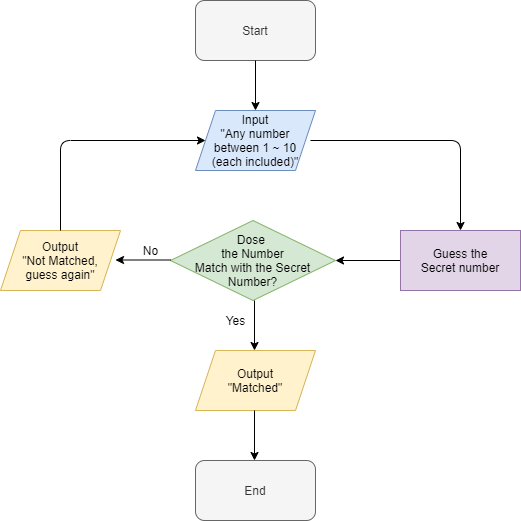

The diagram above was exported from draw.io. Its source (the exported page's mxGraphModel, read from the mxfile embedded in the PNG):
<mxGraphModel dx="1422" dy="794" grid="1" gridSize="10" guides="1" tooltips="1" connect="1" arrows="1" fold="1" page="1" pageScale="1" pageWidth="850" pageHeight="1100" math="0" shadow="0">
  <root>
    <mxCell id="0" />
    <mxCell id="1" parent="0" />
    <mxCell id="AbtRlg8cRBq0cECUedKF-1" value="Start" style="rounded=1;whiteSpace=wrap;html=1;fillColor=#f5f5f5;strokeColor=#666666;fontColor=#333333;" vertex="1" parent="1">
      <mxGeometry x="415" y="350" width="120" height="60" as="geometry" />
    </mxCell>
    <mxCell id="AbtRlg8cRBq0cECUedKF-2" value="End" style="rounded=1;whiteSpace=wrap;html=1;fillColor=#f5f5f5;strokeColor=#666666;fontColor=#333333;" vertex="1" parent="1">
      <mxGeometry x="415" y="810" width="120" height="60" as="geometry" />
    </mxCell>
    <mxCell id="AbtRlg8cRBq0cECUedKF-3" value="Input&lt;br&gt;&quot;Any number&lt;br&gt;between 1 ~ 10&lt;br&gt;(each included)&quot;" style="shape=parallelogram;perimeter=parallelogramPerimeter;whiteSpace=wrap;html=1;fixedSize=1;fillColor=#dae8fc;strokeColor=#6c8ebf;" vertex="1" parent="1">
      <mxGeometry x="415" y="460" width="120" height="60" as="geometry" />
    </mxCell>
    <mxCell id="AbtRlg8cRBq0cECUedKF-4" value="Output&lt;br&gt;&quot;Not Matched,&lt;br&gt;guess again&quot;" style="shape=parallelogram;perimeter=parallelogramPerimeter;whiteSpace=wrap;html=1;fixedSize=1;fillColor=#fff2cc;strokeColor=#d6b656;" vertex="1" parent="1">
      <mxGeometry x="220" y="580" width="120" height="60" as="geometry" />
    </mxCell>
    <mxCell id="AbtRlg8cRBq0cECUedKF-5" value="Output&lt;br&gt;&quot;Matched&quot;" style="shape=parallelogram;perimeter=parallelogramPerimeter;whiteSpace=wrap;html=1;fixedSize=1;fillColor=#fff2cc;strokeColor=#d6b656;" vertex="1" parent="1">
      <mxGeometry x="415" y="700" width="120" height="60" as="geometry" />
    </mxCell>
    <mxCell id="AbtRlg8cRBq0cECUedKF-6" value="Dose &lt;br&gt;the Number&lt;br&gt;Match with the Secret&lt;br&gt;Number?&lt;br&gt;" style="rhombus;whiteSpace=wrap;html=1;fillColor=#d5e8d4;strokeColor=#82b366;" vertex="1" parent="1">
      <mxGeometry x="390" y="570" width="165" height="80" as="geometry" />
    </mxCell>
    <mxCell id="AbtRlg8cRBq0cECUedKF-7" value="" style="endArrow=classic;html=1;entryX=0.5;entryY=0;entryDx=0;entryDy=0;" edge="1" parent="1" target="AbtRlg8cRBq0cECUedKF-3">
      <mxGeometry width="50" height="50" relative="1" as="geometry">
        <mxPoint x="475" y="410" as="sourcePoint" />
        <mxPoint x="525" y="360" as="targetPoint" />
      </mxGeometry>
    </mxCell>
    <mxCell id="AbtRlg8cRBq0cECUedKF-8" value="" style="endArrow=classic;html=1;entryX=1;entryY=0.5;entryDx=0;entryDy=0;" edge="1" parent="1" target="AbtRlg8cRBq0cECUedKF-6">
      <mxGeometry width="50" height="50" relative="1" as="geometry">
        <mxPoint x="620" y="610" as="sourcePoint" />
        <mxPoint x="620" y="660" as="targetPoint" />
      </mxGeometry>
    </mxCell>
    <mxCell id="AbtRlg8cRBq0cECUedKF-9" value="" style="endArrow=classic;html=1;entryX=0.5;entryY=0;entryDx=0;entryDy=0;" edge="1" parent="1">
      <mxGeometry width="50" height="50" relative="1" as="geometry">
        <mxPoint x="474" y="650" as="sourcePoint" />
        <mxPoint x="474" y="700" as="targetPoint" />
      </mxGeometry>
    </mxCell>
    <mxCell id="AbtRlg8cRBq0cECUedKF-10" value="" style="endArrow=classic;html=1;entryX=0.5;entryY=0;entryDx=0;entryDy=0;" edge="1" parent="1">
      <mxGeometry width="50" height="50" relative="1" as="geometry">
        <mxPoint x="474" y="760" as="sourcePoint" />
        <mxPoint x="474" y="810" as="targetPoint" />
      </mxGeometry>
    </mxCell>
    <mxCell id="AbtRlg8cRBq0cECUedKF-11" value="" style="endArrow=classic;html=1;" edge="1" parent="1">
      <mxGeometry width="50" height="50" relative="1" as="geometry">
        <mxPoint x="390" y="609.5" as="sourcePoint" />
        <mxPoint x="335" y="609.5" as="targetPoint" />
      </mxGeometry>
    </mxCell>
    <mxCell id="AbtRlg8cRBq0cECUedKF-12" value="" style="endArrow=classic;html=1;entryX=0;entryY=0.5;entryDx=0;entryDy=0;exitX=0.5;exitY=0;exitDx=0;exitDy=0;" edge="1" parent="1" source="AbtRlg8cRBq0cECUedKF-4" target="AbtRlg8cRBq0cECUedKF-3">
      <mxGeometry width="50" height="50" relative="1" as="geometry">
        <mxPoint x="329.5" y="580" as="sourcePoint" />
        <mxPoint x="330" y="500" as="targetPoint" />
        <Array as="points">
          <mxPoint x="280" y="490" />
        </Array>
      </mxGeometry>
    </mxCell>
    <mxCell id="AbtRlg8cRBq0cECUedKF-13" value="No" style="text;html=1;align=center;verticalAlign=middle;resizable=0;points=[];autosize=1;" vertex="1" parent="1">
      <mxGeometry x="355" y="590" width="30" height="20" as="geometry" />
    </mxCell>
    <mxCell id="AbtRlg8cRBq0cECUedKF-14" value="Yes" style="text;html=1;align=center;verticalAlign=middle;resizable=0;points=[];autosize=1;" vertex="1" parent="1">
      <mxGeometry x="435" y="660" width="40" height="20" as="geometry" />
    </mxCell>
    <mxCell id="AbtRlg8cRBq0cECUedKF-15" value="Guess the&lt;br&gt;Secret number" style="rounded=0;whiteSpace=wrap;html=1;fillColor=#e1d5e7;strokeColor=#9673a6;" vertex="1" parent="1">
      <mxGeometry x="620" y="580" width="120" height="60" as="geometry" />
    </mxCell>
    <mxCell id="AbtRlg8cRBq0cECUedKF-16" value="" style="endArrow=classic;html=1;entryX=0.5;entryY=0;entryDx=0;entryDy=0;" edge="1" parent="1" target="AbtRlg8cRBq0cECUedKF-15">
      <mxGeometry width="50" height="50" relative="1" as="geometry">
        <mxPoint x="530" y="490" as="sourcePoint" />
        <mxPoint x="580" y="440" as="targetPoint" />
        <Array as="points">
          <mxPoint x="680" y="490" />
        </Array>
      </mxGeometry>
    </mxCell>
  </root>
</mxGraphModel>